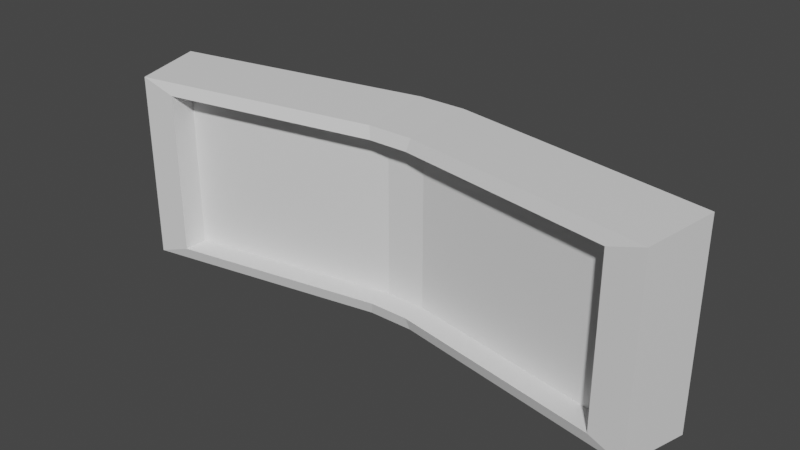 # Source: engine02.blend  (saved by Blender 3.6.13; exported with 4.5.12 LTS)
import bpy
from mathutils import Matrix  # noqa: F401  (used for matrix-valued properties, if any)

bpy.ops.wm.read_factory_settings(use_empty=True)
scene = bpy.context.scene
scene.name = 'Scene'

# ---- collections
col_collection = bpy.data.collections.new('Collection'); scene.collection.children.link(col_collection)

# ---- materials (node trees are filled in below, after node groups)
mat_material_004 = bpy.data.materials.new('Material.004')
mat_material_004.use_transparent_shadow = False
mat_material_005 = bpy.data.materials.new('Material.005')
mat_material_005.use_transparent_shadow = False

# ---- material node trees
mat_material_004.use_nodes = True; mat_material_004.node_tree.nodes.clear()
_N = mat_material_004.node_tree.nodes; _L = mat_material_004.node_tree.links
n0 = _N.new('ShaderNodeBsdfPrincipled'); n0.name = 'Principled BSDF'; n0.location = (10, 300)
n0.distribution = 'GGX'
n0.subsurface_method = 'RANDOM_WALK_SKIN'
n0.inputs[3].default_value = 1.45
n0.inputs[27].default_value = (0.0, 0.0, 0.0, 1.0)
n0.inputs[28].default_value = 1.0
n1 = _N.new('ShaderNodeOutputMaterial'); n1.name = 'Material Output'; n1.location = (300, 300)
_L.new(n0.outputs[0], n1.inputs[0])
n1.is_active_output = True
mat_material_005.use_nodes = True; mat_material_005.node_tree.nodes.clear()
_N = mat_material_005.node_tree.nodes; _L = mat_material_005.node_tree.links
n0 = _N.new('ShaderNodeBsdfPrincipled'); n0.name = 'Principled BSDF'; n0.location = (10, 300)
n0.distribution = 'GGX'
n0.subsurface_method = 'RANDOM_WALK_SKIN'
n0.inputs[3].default_value = 1.45
n0.inputs[27].default_value = (0.0, 0.0, 0.0, 1.0)
n0.inputs[28].default_value = 1.0
n1 = _N.new('ShaderNodeOutputMaterial'); n1.name = 'Material Output'; n1.location = (300, 300)
_L.new(n0.outputs[0], n1.inputs[0])
n1.is_active_output = True

# ---- world
world_world = bpy.data.worlds.new('World'); scene.world = world_world
world_world.use_nodes = True; world_world.node_tree.nodes.clear()
_N = world_world.node_tree.nodes; _L = world_world.node_tree.links
n0 = _N.new('ShaderNodeOutputWorld'); n0.name = 'World Output'; n0.location = (300, 300)
n1 = _N.new('ShaderNodeBackground'); n1.name = 'Background'; n1.location = (10, 300)
n1.inputs[0].default_value = (0.05088, 0.05088, 0.05088, 1.0)
_L.new(n1.outputs[0], n0.inputs[0])
n0.is_active_output = True
world_world.color = (0.05088, 0.05088, 0.05088)
world_world.use_sun_shadow = False
world_world.sun_shadow_jitter_overblur = 0.0

# ---- meshes
me_vert_001 = bpy.data.meshes.new('Vert.001')
me_vert_001.from_pydata([(-0.1001, -0.008395, -0.035), (-0.008494, 0.008395, -0.035), (-0.1001, -0.008395, 0.035), (-0.008494, 0.008395, 0.035), (0.1001, -0.008395, -0.035), (0.008494, 0.008395, -0.035), (0.1001, -0.008395, 0.035), (0.008494, 0.008395, 0.035), (-0.09511, -0.03314, -0.03326), (-0.008072, -0.01718, -0.03326), (-0.09511, -0.03314, 0.03326), (-0.008072, -0.01718, 0.03326), (0.09511, -0.03314, -0.03326), (0.008072, -0.01718, -0.03326), (0.09511, -0.03314, 0.03326), (0.008072, -0.01718, 0.03326), (-0.08287, -0.03211, -0.02898), (-0.007034, -0.01821, -0.02898), (-0.08287, -0.03211, 0.02898), (-0.007034, -0.01821, 0.02898), (0.08287, -0.03211, -0.02898), (0.007034, -0.01821, -0.02898), (0.08287, -0.03211, 0.02898), (0.007034, -0.01821, 0.02898), (-0.08287, -0.02347, -0.02898), (-0.007034, -0.009569, -0.02898), (-0.08287, -0.02347, 0.02898), (-0.007034, -0.009569, 0.02898), (0.08287, -0.02347, -0.02898), (0.007034, -0.009569, -0.02898), (0.08287, -0.02347, 0.02898), (0.007034, -0.009569, 0.02898)], [], [(3, 7, 5, 1), (1, 0, 2, 3), (5, 7, 6, 4), (9, 13, 21, 17), (8, 9, 17, 16), (13, 12, 20, 21), (3, 2, 10, 11), (2, 0, 8, 10), (7, 3, 11, 15), (5, 4, 12, 13), (0, 1, 9, 8), (1, 5, 13, 9), (6, 7, 15, 14), (4, 6, 14, 12), (16, 17, 25, 24), (21, 20, 28, 29), (23, 19, 27, 31), (14, 15, 23, 22), (12, 14, 22, 20), (11, 10, 18, 19), (10, 8, 16, 18), (15, 11, 19, 23), (27, 25, 29, 31), (25, 27, 26, 24), (29, 28, 30, 31), (17, 21, 29, 25), (22, 23, 31, 30), (20, 22, 30, 28), (19, 18, 26, 27), (18, 16, 24, 26)])
me_vert_001.polygons.foreach_set('material_index', [0, 0, 0, 0, 0, 0, 0, 0, 0, 0, 0, 0, 0, 0, 0, 0, 0, 0, 0, 0, 0, 0, 1, 1, 1, 0, 0, 0, 0, 0])
_uv = me_vert_001.uv_layers.new(name='UVMap')
_uv.uv.foreach_set('vector', [1.471e-08, 0.3365, 1.241e-08, 0.2838, 0.2169, 0.2838, 0.2169, 0.3365, 0.2169, 0.3365, 0.2169, 0.6203, 2.711e-08, 0.6203, 1.471e-08, 0.3365, 0.2169, 0.2838, 1.241e-08, 0.2838, 0.0, 0.0, 0.2169, -9.482e-09, 0.6807, 0.2697, 0.6807, 0.3197, 0.6675, 0.3165, 0.6675, 0.2729, 0.6807, -2.976e-08, 0.6807, 0.2697, 0.6675, 0.2729, 0.6675, 0.03792, 0.6807, 0.3197, 0.6807, 0.5895, 0.6675, 0.5515, 0.6675, 0.3165, 0.2169, 0.2838, 0.2689, -3.484e-08, 0.3457, 0.0154, 0.2963, 0.2851, 0.7586, 0.5136, 0.7586, 0.7306, 0.6807, 0.7252, 0.6807, 0.519, 0.2169, 0.3365, 0.2169, 0.2838, 0.2963, 0.2851, 0.2963, 0.3351, 0.4746, 0.3365, 0.4226, 0.6203, 0.3457, 0.6049, 0.3952, 0.3351, 0.4226, -1.847e-08, 0.4746, 0.2838, 0.3952, 0.2851, 0.3457, 0.0154, 0.4746, 0.2838, 0.4746, 0.3365, 0.3952, 0.3351, 0.3952, 0.2851, 0.2689, 0.6203, 0.2169, 0.3365, 0.2963, 0.3351, 0.3457, 0.6049, 0.6029, 0.8064, 0.6029, 0.5895, 0.6807, 0.5948, 0.6807, 0.801, 0.9302, 5.519e-09, 0.8871, 0.235, 0.8604, 0.235, 0.9034, 6.688e-09, 0.8871, 0.2786, 0.9302, 0.5136, 0.9034, 0.5136, 0.8604, 0.2786, 0.9732, 0.2786, 0.9732, 0.235, 1.0, 0.235, 1.0, 0.2786, 0.4746, 0.5895, 0.4746, 0.3197, 0.4878, 0.3165, 0.4878, 0.5515, 0.6807, 0.5895, 0.4746, 0.5895, 0.4878, 0.5515, 0.6675, 0.5515, 0.4746, 0.2697, 0.4746, -2.074e-08, 0.4878, 0.03792, 0.4878, 0.2729, 0.4746, -2.074e-08, 0.6807, -2.976e-08, 0.6675, 0.03792, 0.4878, 0.03792, 0.4746, 0.3197, 0.4746, 0.2697, 0.4878, 0.2729, 0.4878, 0.3165, 0.6807, 0.235, 0.8604, 0.235, 0.8604, 0.2786, 0.6807, 0.2786, 0.8604, 0.235, 0.6807, 0.235, 0.6807, -6.666e-09, 0.8604, -1.452e-08, 0.8604, 0.2786, 0.8604, 0.5136, 0.6807, 0.5136, 0.6807, 0.2786, 0.8871, 0.235, 0.8871, 0.2786, 0.8604, 0.2786, 0.8604, 0.235, 0.9302, 0.5136, 0.9732, 0.2786, 1.0, 0.2786, 0.9569, 0.5136, 0.4746, 0.7691, 0.4746, 0.5895, 0.5012, 0.5895, 0.5012, 0.7691, 0.9732, 0.235, 0.9302, 5.519e-09, 0.9569, 4.349e-09, 1.0, 0.235, 0.5279, 0.5895, 0.5279, 0.7691, 0.5012, 0.7691, 0.5012, 0.5895])
me_vert_001.materials.append(mat_material_004)
me_vert_001.materials.append(mat_material_005)
me_vert_001.update()

# ---- objects
ob_vert_001 = bpy.data.objects.new('Vert.001', me_vert_001)

# ---- transforms, parenting, visibility, modifiers, constraints
ob_vert_001.location = (0.0, 0.0, 0.0)

# ---- collection membership
col_collection.objects.link(ob_vert_001)

# ---- scene / render settings (as saved in the file)
scene.frame_start = 1; scene.frame_end = 250; scene.frame_set(1)
scene.render.engine = 'BLENDER_EEVEE_NEXT'
scene.cycles.sampling_pattern = 'TABULATED_SOBOL'
scene.view_settings.view_transform = 'Filmic'
bpy.context.view_layer.update()

# ---- added for rendering (the .blend has no active camera and no usable light): camera, sun
cam_auto = bpy.data.cameras.new('AutoCamera')
cam_auto.lens = 50.0
cam_auto.sensor_width = 36.0
cam_auto.clip_end = 1000.0
ob_auto_camera = bpy.data.objects.new('AutoCamera', cam_auto)
scene.collection.objects.link(ob_auto_camera)
ob_auto_camera.location = (0.19991, -0.252263, 0.159928)
ob_auto_camera.rotation_euler = (1.09748, -7.21219e-08, 0.694738)
scene.camera = ob_auto_camera
light_auto_sun = bpy.data.lights.new('AutoSun', 'SUN')
light_auto_sun.energy = 3.0
light_auto_sun.angle = 0.0523599
ob_auto_sun = bpy.data.objects.new('AutoSun', light_auto_sun)
scene.collection.objects.link(ob_auto_sun)
ob_auto_sun.rotation_euler = (0.872665, 0.174533, 0.523599)
bpy.context.view_layer.update()
